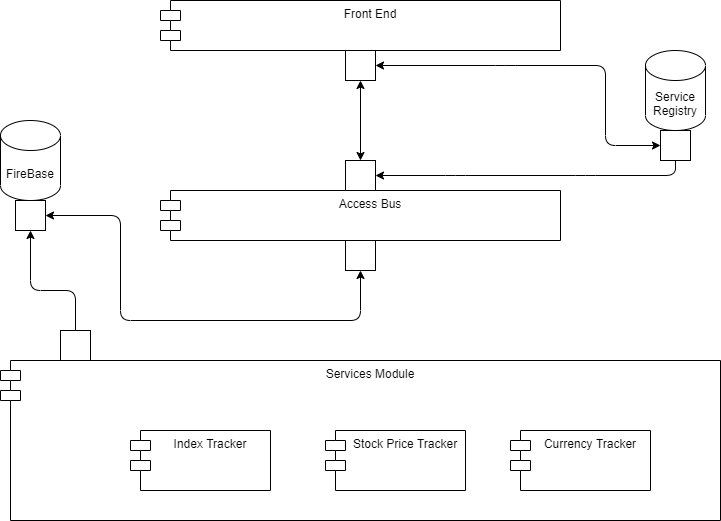

The diagram above was exported from draw.io. Its source (the exported page's mxGraphModel, read from the mxfile embedded in the PNG):
<mxGraphModel dx="1670" dy="1009" grid="1" gridSize="10" guides="1" tooltips="1" connect="1" arrows="1" fold="1" page="1" pageScale="1" pageWidth="850" pageHeight="1100" math="0" shadow="0">
  <root>
    <mxCell id="0" />
    <mxCell id="1" parent="0" />
    <mxCell id="ynllLxb833Rwg5b7ORUJ-5" value="Services Module" style="shape=module;align=left;spacingLeft=20;align=center;verticalAlign=top;" parent="1" vertex="1">
      <mxGeometry x="65" y="550" width="720" height="160" as="geometry" />
    </mxCell>
    <mxCell id="ynllLxb833Rwg5b7ORUJ-4" value="Index Tracker" style="shape=module;align=left;spacingLeft=20;align=center;verticalAlign=top;" parent="1" vertex="1">
      <mxGeometry x="195" y="620" width="140" height="60" as="geometry" />
    </mxCell>
    <mxCell id="ynllLxb833Rwg5b7ORUJ-6" value="Access Bus" style="shape=module;align=left;spacingLeft=20;align=center;verticalAlign=top;" parent="1" vertex="1">
      <mxGeometry x="225" y="380" width="400" height="50" as="geometry" />
    </mxCell>
    <mxCell id="ynllLxb833Rwg5b7ORUJ-8" value="Front End" style="shape=module;align=left;spacingLeft=20;align=center;verticalAlign=top;" parent="1" vertex="1">
      <mxGeometry x="225" y="190" width="400" height="50" as="geometry" />
    </mxCell>
    <mxCell id="ynllLxb833Rwg5b7ORUJ-9" value="" style="rounded=0;whiteSpace=wrap;html=1;" parent="1" vertex="1">
      <mxGeometry x="125" y="520" width="30" height="30" as="geometry" />
    </mxCell>
    <mxCell id="ynllLxb833Rwg5b7ORUJ-10" value="FireBase" style="shape=cylinder3;whiteSpace=wrap;html=1;boundedLbl=1;backgroundOutline=1;size=15;" parent="1" vertex="1">
      <mxGeometry x="65" y="310" width="60" height="80" as="geometry" />
    </mxCell>
    <mxCell id="ynllLxb833Rwg5b7ORUJ-12" value="" style="rounded=0;whiteSpace=wrap;html=1;" parent="1" vertex="1">
      <mxGeometry x="80" y="390" width="30" height="30" as="geometry" />
    </mxCell>
    <mxCell id="ynllLxb833Rwg5b7ORUJ-15" value="Stock Price Tracker" style="shape=module;align=left;spacingLeft=20;align=center;verticalAlign=top;" parent="1" vertex="1">
      <mxGeometry x="390" y="620" width="140" height="60" as="geometry" />
    </mxCell>
    <mxCell id="ynllLxb833Rwg5b7ORUJ-16" value="Currency Tracker" style="shape=module;align=left;spacingLeft=20;align=center;verticalAlign=top;" parent="1" vertex="1">
      <mxGeometry x="575" y="620" width="140" height="60" as="geometry" />
    </mxCell>
    <mxCell id="ynllLxb833Rwg5b7ORUJ-18" value="" style="rounded=0;whiteSpace=wrap;html=1;" parent="1" vertex="1">
      <mxGeometry x="410" y="430" width="30" height="30" as="geometry" />
    </mxCell>
    <mxCell id="ynllLxb833Rwg5b7ORUJ-19" value="" style="rounded=0;whiteSpace=wrap;html=1;" parent="1" vertex="1">
      <mxGeometry x="410" y="350" width="30" height="30" as="geometry" />
    </mxCell>
    <mxCell id="ynllLxb833Rwg5b7ORUJ-22" value="" style="rounded=0;whiteSpace=wrap;html=1;" parent="1" vertex="1">
      <mxGeometry x="410" y="240" width="30" height="30" as="geometry" />
    </mxCell>
    <mxCell id="ynllLxb833Rwg5b7ORUJ-23" value="" style="endArrow=classic;startArrow=classic;html=1;entryX=0.5;entryY=1;entryDx=0;entryDy=0;exitX=0.5;exitY=0;exitDx=0;exitDy=0;" parent="1" source="ynllLxb833Rwg5b7ORUJ-19" target="ynllLxb833Rwg5b7ORUJ-22" edge="1">
      <mxGeometry width="50" height="50" relative="1" as="geometry">
        <mxPoint x="425" y="300" as="sourcePoint" />
        <mxPoint x="515" y="370" as="targetPoint" />
      </mxGeometry>
    </mxCell>
    <mxCell id="ynllLxb833Rwg5b7ORUJ-27" value="" style="endArrow=classic;html=1;exitX=0.5;exitY=0;exitDx=0;exitDy=0;entryX=0.5;entryY=1;entryDx=0;entryDy=0;" parent="1" source="ynllLxb833Rwg5b7ORUJ-9" target="ynllLxb833Rwg5b7ORUJ-12" edge="1">
      <mxGeometry width="50" height="50" relative="1" as="geometry">
        <mxPoint x="295" y="480" as="sourcePoint" />
        <mxPoint x="345" y="430" as="targetPoint" />
        <Array as="points">
          <mxPoint x="140" y="480" />
          <mxPoint x="95" y="480" />
        </Array>
      </mxGeometry>
    </mxCell>
    <mxCell id="ynllLxb833Rwg5b7ORUJ-32" value="" style="group" parent="1" vertex="1" connectable="0">
      <mxGeometry x="710" y="240" width="60" height="110" as="geometry" />
    </mxCell>
    <mxCell id="ynllLxb833Rwg5b7ORUJ-11" value="Service Registry" style="shape=cylinder3;whiteSpace=wrap;html=1;boundedLbl=1;backgroundOutline=1;size=15;" parent="ynllLxb833Rwg5b7ORUJ-32" vertex="1">
      <mxGeometry width="60" height="80" as="geometry" />
    </mxCell>
    <mxCell id="ynllLxb833Rwg5b7ORUJ-14" value="" style="rounded=0;whiteSpace=wrap;html=1;" parent="ynllLxb833Rwg5b7ORUJ-32" vertex="1">
      <mxGeometry x="15" y="80" width="30" height="30" as="geometry" />
    </mxCell>
    <mxCell id="wImruaUx8vMccCNm35D3-1" value="" style="endArrow=classic;html=1;exitX=0.5;exitY=1;exitDx=0;exitDy=0;entryX=1;entryY=0.5;entryDx=0;entryDy=0;" parent="1" source="ynllLxb833Rwg5b7ORUJ-14" target="ynllLxb833Rwg5b7ORUJ-19" edge="1">
      <mxGeometry width="50" height="50" relative="1" as="geometry">
        <mxPoint x="715" y="535" as="sourcePoint" />
        <mxPoint x="625" y="450" as="targetPoint" />
        <Array as="points">
          <mxPoint x="740" y="365" />
          <mxPoint x="650" y="365" />
          <mxPoint x="520" y="365" />
        </Array>
      </mxGeometry>
    </mxCell>
    <mxCell id="wImruaUx8vMccCNm35D3-2" value="" style="endArrow=classic;html=1;entryX=1;entryY=0.5;entryDx=0;entryDy=0;startArrow=classic;startFill=1;exitX=0;exitY=0.5;exitDx=0;exitDy=0;" parent="1" source="ynllLxb833Rwg5b7ORUJ-14" target="ynllLxb833Rwg5b7ORUJ-22" edge="1">
      <mxGeometry width="50" height="50" relative="1" as="geometry">
        <mxPoint x="630" y="340" as="sourcePoint" />
        <mxPoint x="595" y="300" as="targetPoint" />
        <Array as="points">
          <mxPoint x="670" y="335" />
          <mxPoint x="670" y="255" />
          <mxPoint x="570" y="255" />
        </Array>
      </mxGeometry>
    </mxCell>
    <mxCell id="wImruaUx8vMccCNm35D3-3" value="" style="endArrow=classic;html=1;exitX=0.5;exitY=1;exitDx=0;exitDy=0;entryX=1;entryY=0.5;entryDx=0;entryDy=0;startArrow=classic;startFill=1;" parent="1" source="ynllLxb833Rwg5b7ORUJ-18" target="ynllLxb833Rwg5b7ORUJ-12" edge="1">
      <mxGeometry width="50" height="50" relative="1" as="geometry">
        <mxPoint x="240" y="510" as="sourcePoint" />
        <mxPoint x="195" y="410" as="targetPoint" />
        <Array as="points">
          <mxPoint x="425" y="510" />
          <mxPoint x="185" y="510" />
          <mxPoint x="185" y="405" />
        </Array>
      </mxGeometry>
    </mxCell>
  </root>
</mxGraphModel>